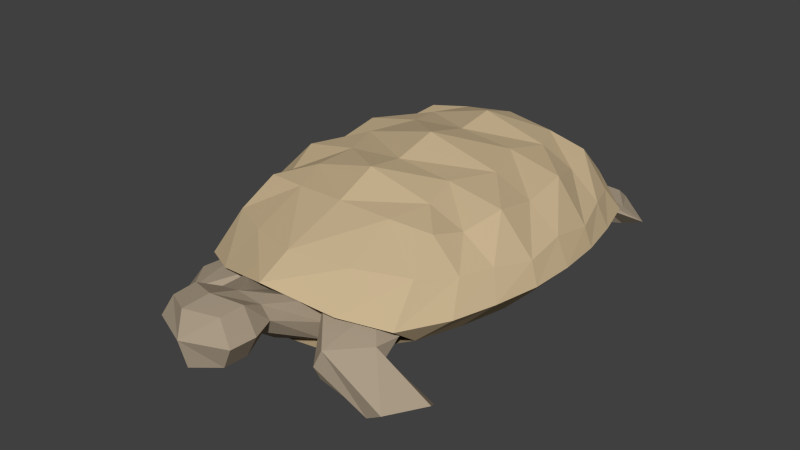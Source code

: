 # Source: Statue_3_Fixed.blend  (saved by Blender 2.76.0; exported with 4.5.12 LTS)
import bpy
from mathutils import Matrix  # noqa: F401  (used for matrix-valued properties, if any)

bpy.ops.wm.read_factory_settings(use_empty=True)
scene = bpy.context.scene
scene.name = 'Scene'

# ---- collections
col_collection_1 = bpy.data.collections.new('Collection 1'); scene.collection.children.link(col_collection_1)

# ---- materials (node trees are filled in below, after node groups)
mat_material_002 = bpy.data.materials.new('Material.002')
mat_material_002.alpha_threshold = 0.0
mat_material_002.diffuse_color = (0.42, 0.3418, 0.2495, 1.0)
mat_material_002.roughness = 0.5
mat_material_001 = bpy.data.materials.new('Material.001')
mat_material_001.alpha_threshold = 0.0
mat_material_001.diffuse_color = (0.5815, 0.451, 0.2762, 1.0)
mat_material_001.roughness = 0.5

# ---- material node trees
mat_material_002.use_nodes = True; mat_material_002.node_tree.nodes.clear()
_N = mat_material_002.node_tree.nodes; _L = mat_material_002.node_tree.links
n0 = _N.new('ShaderNodeOutputMaterial'); n0.name = 'Material Output'; n0.location = (300, 300)
n1 = _N.new('ShaderNodeBsdfDiffuse'); n1.name = 'Diffuse BSDF'; n1.location = (10, 300)
n1.inputs[0].default_value = (0.42, 0.3418, 0.2495, 1.0)
_L.new(n1.outputs[0], n0.inputs[0])
n0.is_active_output = True
mat_material_001.use_nodes = True; mat_material_001.node_tree.nodes.clear()
_N = mat_material_001.node_tree.nodes; _L = mat_material_001.node_tree.links
n0 = _N.new('ShaderNodeOutputMaterial'); n0.name = 'Material Output'; n0.location = (300, 300)
n1 = _N.new('ShaderNodeBsdfDiffuse'); n1.name = 'Diffuse BSDF'; n1.location = (10, 300)
n1.inputs[0].default_value = (0.5815, 0.451, 0.2762, 1.0)
_L.new(n1.outputs[0], n0.inputs[0])
n0.is_active_output = True

# ---- world
world_world = bpy.data.worlds.new('World'); scene.world = world_world
world_world.color = (0.05088, 0.05088, 0.05088)
world_world.use_sun_shadow = False
world_world.sun_shadow_jitter_overblur = 0.0
world_world.cycles.sampling_method = 'MANUAL'
world_world.cycles.sample_map_resolution = 256

# ---- meshes
me_cube_001 = bpy.data.meshes.new('Cube.001')
me_cube_001.from_pydata([(1.007, 0.0, -0.1004), (0.0, 0.0, -0.5419), (0.0, 0.0, 0.3742), (0.0, 1.701, -0.0624), (0.9612, 1.378, -0.2947), (0.0, 1.701, -0.4792), (0.7572, 0.0, 0.2387), (0.9368, -1.519, -0.2591), (0.7572, 0.0, -0.4144), (0.0, -1.887, -0.03956), (0.0, -1.887, -0.4698), (0.7097, -1.509, -0.4005), (0.7097, -1.509, -0.1098), (0.7139, 1.277, -0.4443), (0.7139, 1.277, -0.1368), (0.3174, 1.628, -0.2791), (0.3877, -1.736, -0.2506), (0.3822, 0.0, -0.4782), (0.3822, 0.0, 0.3065), (0.3606, 1.489, -0.09958), (0.3606, 1.489, -0.4617), (0.3584, -1.698, -0.0747), (0.3584, -1.698, -0.4352), (0.0, 2.037, -0.4452), (0.0, 2.007, -0.3492), (0.0, 1.943, -0.4925), (0.1777, 1.873, -0.4542), (0.2241, 1.949, -0.4125), (0.1777, 1.928, -0.3297), (0.8294, 2.025, -0.4478), (1.224, 1.648, -0.4563), (0.8189, 1.91, -0.3501), (1.013, 1.649, -0.3703), (1.013, 1.649, -0.5378), (0.8189, 1.91, -0.5473), (0.0, -2.798, -0.04427), (0.0, -2.219, 0.1011), (0.0, -2.219, -0.2164), (0.2051, -2.186, 0.04484), (0.2958, -2.192, -0.05462), (0.2051, -2.186, -0.1908), (0.0, -2.475, 0.1936), (0.0, -2.475, -0.3108), (0.2532, -2.39, 0.1524), (0.3806, -2.406, -0.05374), (0.2532, -2.39, -0.2701), (0.0, -2.731, 0.1874), (0.0, -2.731, -0.305), (0.2455, -2.605, 0.1472), (0.3636, -2.638, -0.05405), (0.2455, -2.605, -0.2653), (0.6123, -2.092, -0.3679), (0.9265, -1.657, -0.3785), (0.9289, -1.762, -0.2298), (0.846, -1.693, -0.4998), (0.5875, -1.997, -0.5348), (0.6903, -2.082, -0.2), (0.988, -1.946, -0.7276), (1.232, -1.463, -0.7597), (1.315, -1.605, -0.6568), (1.099, -1.485, -0.8094), (0.8743, -1.817, -0.8166), (1.143, -1.965, -0.6273)], [], [(19, 14, 32, 31), (4, 13, 33, 30), (0, 4, 14, 6), (0, 6, 12, 7), (0, 7, 11, 8), (0, 8, 13, 4), (12, 21, 56, 53), (7, 12, 53, 52), (17, 20, 13, 8), (17, 8, 11, 22), (18, 21, 12, 6), (18, 6, 14, 19), (15, 20, 26, 27), (2, 18, 19, 3), (2, 9, 21, 18), (1, 17, 22, 10), (1, 5, 20, 17), (22, 16, 39, 40), (10, 22, 40, 37), (20, 5, 25, 26), (23, 27, 26, 25), (23, 24, 28, 27), (19, 15, 27, 28), (3, 19, 28, 24), (29, 31, 32, 30), (29, 30, 33, 34), (13, 20, 34, 33), (20, 15, 29, 34), (14, 4, 30, 32), (15, 19, 31, 29), (38, 36, 41, 43), (37, 40, 45, 42), (21, 9, 36, 38), (16, 21, 38, 39), (42, 45, 50, 47), (44, 43, 48, 49), (40, 39, 44, 45), (39, 38, 43, 44), (35, 47, 50, 49), (35, 49, 48, 46), (43, 41, 46, 48), (45, 44, 49, 50), (53, 56, 62, 59), (56, 51, 57, 62), (21, 16, 51, 56), (22, 11, 54, 55), (11, 7, 52, 54), (16, 22, 55, 51), (57, 58, 59, 62), (57, 61, 60, 58), (54, 52, 58, 60), (51, 55, 61, 57), (55, 54, 60, 61), (52, 53, 59, 58)])
me_cube_001.materials.append(mat_material_002)
me_cube_001.use_remesh_preserve_volume = False
me_cube_001.use_remesh_preserve_attributes = False
me_cube_001.use_mirror_vertex_groups = False
me_cube_001.update()
me_plane = bpy.data.meshes.new('Plane')
me_plane.from_pydata([(0.5167, -0.392, 0.02941), (0.5152, 0.4617, 0.02651), (0.0, -0.3926, 0.07916), (0.0, 0.4618, 0.07707), (0.683, 0.02284, 0.007776), (0.0, 0.02284, 0.1845), (0.6057, 0.8313, -0.03201), (0.0, 0.8352, 0.133), (0.4535, 1.173, -0.04204), (0.0, 1.202, 0.01232), (0.5938, -0.733, -0.02239), (0.0, -0.7398, 0.1277), (0.4679, -1.071, -0.06322), (0.0, -1.111, -0.03397), (0.4864, -1.545, -0.2804), (0.0, -1.7, -0.2298), (0.4759, 1.59, -0.3368), (0.0, 1.748, -0.3048), (1.317, -0.3631, -0.4233), (1.314, 0.4231, -0.4362), (1.302, 0.02284, -0.3717), (1.197, 0.8091, -0.3977), (1.093, 1.122, -0.4205), (1.2, -0.7083, -0.3775), (1.097, -1.008, -0.3628), (0.9135, -1.318, -0.3156), (0.8747, 1.366, -0.3766), (0.5847, -1.827, -0.5359), (0.0, -2.004, -0.3806), (0.5715, 1.744, -0.5942), (0.0, 1.917, -0.5939), (1.396, -0.3947, -0.6177), (1.386, 0.428, -0.6177), (1.414, 0.01775, -0.6166), (1.307, 0.8278, -0.6187), (1.193, 1.233, -0.6191), (1.308, -0.8161, -0.6186), (1.192, -1.203, -0.6191), (0.9641, -1.61, -0.6191), (0.9088, 1.502, -0.6442), (0.8457, -1.011, -0.09527), (0.918, 0.8198, -0.1766), (1.018, 0.4424, -0.07683), (1.019, -0.3776, -0.07115), (0.9116, -0.7181, -0.1656), (1.018, 0.02284, -0.1487), (0.8399, 1.131, -0.1087), (1.106, -0.3997, -0.9202), (1.098, 0.428, -0.9159), (1.124, 0.01775, -0.9277), (1.026, 0.9781, -0.8806), (0.9254, 1.459, -0.8296), (1.04, -0.8793, -0.881), (0.9435, -1.338, -0.829), (0.5808, -0.4008, -1.011), (0.5757, 0.508, -1.007), (0.5917, 0.01775, -1.018), (0.5319, 1.194, -0.9754), (0.4707, 1.69, -0.9298), (0.5325, -1.016, -0.9758), (0.4701, -1.748, -0.9293), (0.0, -0.4014, -1.047), (0.0, 0.5128, -1.043), (0.0, 0.01775, -1.054), (0.0, 1.226, -1.012), (0.0, 1.766, -0.9671), (0.0, -1.031, -1.012), (0.0, -1.778, -0.9666), (1.059, 1.346, -0.7243)], [], [(5, 4, 1, 3), (2, 0, 4, 5), (3, 1, 6, 7), (7, 6, 8, 9), (0, 2, 11, 10), (10, 11, 13, 12), (12, 13, 15, 14), (9, 8, 16, 17), (16, 26, 39, 29), (41, 42, 19, 21), (43, 44, 23, 18), (42, 45, 20, 19), (46, 41, 21, 22), (44, 40, 24, 23), (45, 43, 18, 20), (22, 21, 34, 35), (19, 20, 33, 32), (26, 22, 35, 39), (17, 16, 29, 30), (18, 23, 36, 31), (14, 15, 28, 27), (20, 18, 31, 33), (23, 24, 37, 36), (21, 19, 32, 34), (12, 14, 25, 40), (16, 8, 46, 26), (24, 25, 38, 37), (26, 46, 22), (4, 0, 43, 45), (10, 12, 40, 44), (8, 6, 41, 46), (1, 4, 45, 42), (0, 10, 44, 43), (6, 1, 42, 41), (40, 25, 24), (25, 14, 27, 38), (31, 36, 52, 47), (34, 32, 48, 50), (32, 33, 49, 48), (36, 37, 53, 52), (35, 34, 50, 51, 68), (33, 31, 47, 49), (50, 48, 55, 57), (48, 49, 56, 55), (52, 53, 60, 59), (51, 50, 57, 58), (49, 47, 54, 56), (47, 52, 59, 54), (55, 56, 63, 62), (59, 60, 67, 66), (58, 57, 64, 65), (56, 54, 61, 63), (54, 59, 66, 61), (57, 55, 62, 64), (37, 38, 53), (35, 68, 39)])
me_plane.materials.append(mat_material_001)
me_plane.use_remesh_preserve_volume = False
me_plane.use_remesh_preserve_attributes = False
me_plane.use_mirror_vertex_groups = False
me_plane.update()

# ---- objects
ob_turtlebody = bpy.data.objects.new('TurtleBody', me_cube_001)
ob_turtleshell = bpy.data.objects.new('TurtleShell', me_plane)

# ---- transforms, parenting, visibility, modifiers, constraints
ob_turtlebody.location = (0.0, 0.0, -0.4468)
ob_turtlebody.lineart.crease_threshold = 0.0
_m = ob_turtlebody.modifiers.new('Mirror', 'MIRROR')
_m.use_clip = True
ob_turtleshell.location = (0.0, 0.0, 0.0)
ob_turtleshell.lineart.crease_threshold = 0.0
_m = ob_turtleshell.modifiers.new('Mirror', 'MIRROR')
_m.use_clip = True

# ---- collection membership
col_collection_1.objects.link(ob_turtlebody)
col_collection_1.objects.link(ob_turtleshell)

# ---- scene / render settings (as saved in the file)
scene.frame_start = 1; scene.frame_end = 250; scene.frame_set(1)
scene.render.engine = 'CYCLES'
scene.render.resolution_percentage = 50
scene.render.dither_intensity = 0.0
scene.cycles.use_denoising = False
scene.cycles.samples = 10
scene.cycles.sampling_pattern = 'TABULATED_SOBOL'
scene.cycles.light_sampling_threshold = 0.0
scene.cycles.use_adaptive_sampling = False
scene.cycles.use_light_tree = False
scene.cycles.blur_glossy = 0.0
scene.cycles.pixel_filter_type = 'GAUSSIAN'
scene.cycles.sample_clamp_indirect = 0.0
scene.view_settings.view_transform = 'Standard'
bpy.context.view_layer.update()

# ---- added for rendering (the .blend has no active camera and no usable light): camera, sun
cam_auto = bpy.data.cameras.new('AutoCamera')
cam_auto.lens = 50.0
cam_auto.sensor_width = 36.0
cam_auto.clip_end = 1000.0
ob_auto_camera = bpy.data.objects.new('AutoCamera', cam_auto)
scene.collection.objects.link(ob_auto_camera)
ob_auto_camera.location = (5.35326, -6.80452, 3.74315)
ob_auto_camera.rotation_euler = (1.09748, -7.21219e-08, 0.694738)
scene.camera = ob_auto_camera
light_auto_sun = bpy.data.lights.new('AutoSun', 'SUN')
light_auto_sun.energy = 3.0
light_auto_sun.angle = 0.0523599
ob_auto_sun = bpy.data.objects.new('AutoSun', light_auto_sun)
scene.collection.objects.link(ob_auto_sun)
ob_auto_sun.rotation_euler = (0.872665, 0.174533, 0.523599)
bpy.context.view_layer.update()
